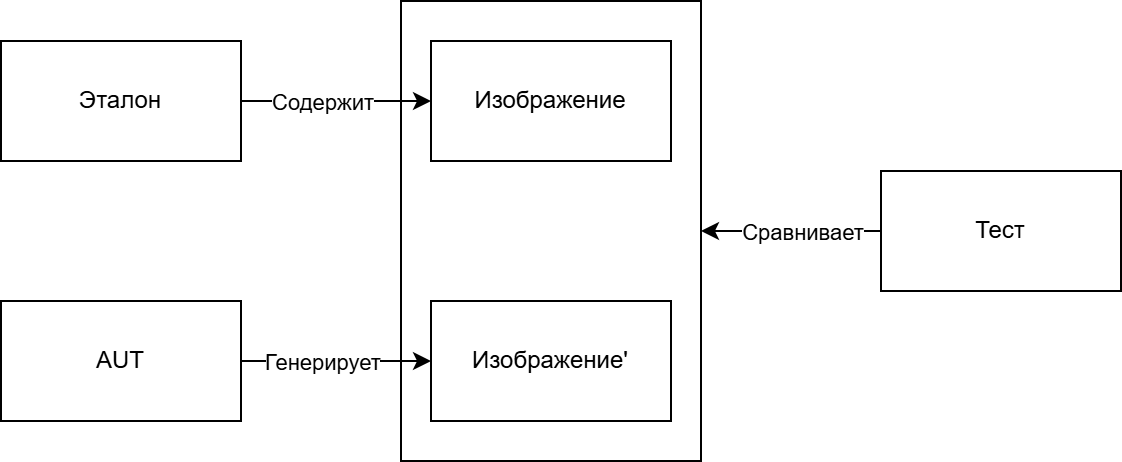

The diagram above was exported from draw.io. Its source (the exported page's mxGraphModel, read from the mxfile embedded in the PNG):
<mxGraphModel dx="1434" dy="746" grid="1" gridSize="10" guides="1" tooltips="1" connect="1" arrows="1" fold="1" page="1" pageScale="1" pageWidth="850" pageHeight="1100" math="0" shadow="0">
  <root>
    <mxCell id="0" />
    <mxCell id="1" parent="0" />
    <mxCell id="_SnCmpSbxFfpvaKDgkAW-11" value="" style="rounded=0;whiteSpace=wrap;html=1;" parent="1" vertex="1">
      <mxGeometry x="350" y="130" width="150" height="230" as="geometry" />
    </mxCell>
    <mxCell id="_SnCmpSbxFfpvaKDgkAW-1" value="Изображение" style="rounded=0;whiteSpace=wrap;html=1;" parent="1" vertex="1">
      <mxGeometry x="365" y="150" width="120" height="60" as="geometry" />
    </mxCell>
    <mxCell id="_SnCmpSbxFfpvaKDgkAW-4" style="edgeStyle=orthogonalEdgeStyle;rounded=0;orthogonalLoop=1;jettySize=auto;html=1;" parent="1" source="_SnCmpSbxFfpvaKDgkAW-2" target="_SnCmpSbxFfpvaKDgkAW-3" edge="1">
      <mxGeometry relative="1" as="geometry" />
    </mxCell>
    <mxCell id="_SnCmpSbxFfpvaKDgkAW-5" value="Генерирует" style="edgeLabel;html=1;align=center;verticalAlign=middle;resizable=0;points=[];" parent="_SnCmpSbxFfpvaKDgkAW-4" vertex="1" connectable="0">
      <mxGeometry x="0.0809" relative="1" as="geometry">
        <mxPoint x="-11" as="offset" />
      </mxGeometry>
    </mxCell>
    <mxCell id="_SnCmpSbxFfpvaKDgkAW-2" value="AUT" style="rounded=0;whiteSpace=wrap;html=1;" parent="1" vertex="1">
      <mxGeometry x="150" y="280" width="120" height="60" as="geometry" />
    </mxCell>
    <mxCell id="_SnCmpSbxFfpvaKDgkAW-3" value="Изображение'" style="rounded=0;whiteSpace=wrap;html=1;" parent="1" vertex="1">
      <mxGeometry x="365" y="280" width="120" height="60" as="geometry" />
    </mxCell>
    <mxCell id="_SnCmpSbxFfpvaKDgkAW-12" style="edgeStyle=orthogonalEdgeStyle;rounded=0;orthogonalLoop=1;jettySize=auto;html=1;entryX=1;entryY=0.5;entryDx=0;entryDy=0;" parent="1" source="_SnCmpSbxFfpvaKDgkAW-6" target="_SnCmpSbxFfpvaKDgkAW-11" edge="1">
      <mxGeometry relative="1" as="geometry" />
    </mxCell>
    <mxCell id="_SnCmpSbxFfpvaKDgkAW-13" value="Сравнивает" style="edgeLabel;html=1;align=center;verticalAlign=middle;resizable=0;points=[];" parent="_SnCmpSbxFfpvaKDgkAW-12" vertex="1" connectable="0">
      <mxGeometry x="-0.164" y="1" relative="1" as="geometry">
        <mxPoint x="-2" y="-1" as="offset" />
      </mxGeometry>
    </mxCell>
    <mxCell id="_SnCmpSbxFfpvaKDgkAW-6" value="Тест" style="rounded=0;whiteSpace=wrap;html=1;" parent="1" vertex="1">
      <mxGeometry x="590" y="215" width="120" height="60" as="geometry" />
    </mxCell>
    <mxCell id="_SnCmpSbxFfpvaKDgkAW-8" style="edgeStyle=orthogonalEdgeStyle;rounded=0;orthogonalLoop=1;jettySize=auto;html=1;" parent="1" source="_SnCmpSbxFfpvaKDgkAW-7" target="_SnCmpSbxFfpvaKDgkAW-1" edge="1">
      <mxGeometry relative="1" as="geometry" />
    </mxCell>
    <mxCell id="_SnCmpSbxFfpvaKDgkAW-9" value="Содержит" style="edgeLabel;html=1;align=center;verticalAlign=middle;resizable=0;points=[];" parent="_SnCmpSbxFfpvaKDgkAW-8" vertex="1" connectable="0">
      <mxGeometry x="-0.2966" relative="1" as="geometry">
        <mxPoint x="7" as="offset" />
      </mxGeometry>
    </mxCell>
    <mxCell id="_SnCmpSbxFfpvaKDgkAW-7" value="Эталон" style="rounded=0;whiteSpace=wrap;html=1;" parent="1" vertex="1">
      <mxGeometry x="150" y="150" width="120" height="60" as="geometry" />
    </mxCell>
  </root>
</mxGraphModel>